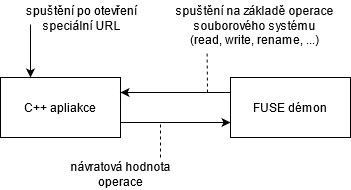

The diagram above was exported from draw.io. Its source (the exported page's mxGraphModel, read from the mxfile embedded in the PNG):
<mxGraphModel dx="813" dy="452" grid="1" gridSize="10" guides="1" tooltips="1" connect="1" arrows="1" fold="1" page="1" pageScale="1" pageWidth="827" pageHeight="1169" math="0" shadow="0">
  <root>
    <mxCell id="0" />
    <mxCell id="1" parent="0" />
    <mxCell id="kb6v1p1iMm9Ix6p2BEG1-1" value="C++ apliakce" style="rounded=0;whiteSpace=wrap;html=1;" parent="1" vertex="1">
      <mxGeometry x="27" y="123" width="120" height="60" as="geometry" />
    </mxCell>
    <mxCell id="kb6v1p1iMm9Ix6p2BEG1-2" value="FUSE démon" style="rounded=0;whiteSpace=wrap;html=1;" parent="1" vertex="1">
      <mxGeometry x="257" y="123" width="120" height="60" as="geometry" />
    </mxCell>
    <mxCell id="kb6v1p1iMm9Ix6p2BEG1-4" value="" style="endArrow=classic;html=1;entryX=0.25;entryY=0;entryDx=0;entryDy=0;" parent="1" target="kb6v1p1iMm9Ix6p2BEG1-1" edge="1">
      <mxGeometry width="50" height="50" relative="1" as="geometry">
        <mxPoint x="57" y="70" as="sourcePoint" />
        <mxPoint x="57" y="111" as="targetPoint" />
      </mxGeometry>
    </mxCell>
    <mxCell id="kb6v1p1iMm9Ix6p2BEG1-5" value="" style="endArrow=classic;html=1;entryX=1;entryY=0.25;entryDx=0;entryDy=0;exitX=0;exitY=0.25;exitDx=0;exitDy=0;" parent="1" source="kb6v1p1iMm9Ix6p2BEG1-2" target="kb6v1p1iMm9Ix6p2BEG1-1" edge="1">
      <mxGeometry width="50" height="50" relative="1" as="geometry">
        <mxPoint x="207" y="103" as="sourcePoint" />
        <mxPoint x="257" y="53" as="targetPoint" />
      </mxGeometry>
    </mxCell>
    <mxCell id="kb6v1p1iMm9Ix6p2BEG1-6" value="" style="endArrow=classic;html=1;exitX=1;exitY=0.75;exitDx=0;exitDy=0;entryX=0;entryY=0.75;entryDx=0;entryDy=0;" parent="1" source="kb6v1p1iMm9Ix6p2BEG1-1" target="kb6v1p1iMm9Ix6p2BEG1-2" edge="1">
      <mxGeometry width="50" height="50" relative="1" as="geometry">
        <mxPoint x="187" y="233" as="sourcePoint" />
        <mxPoint x="237" y="183" as="targetPoint" />
      </mxGeometry>
    </mxCell>
    <mxCell id="kb6v1p1iMm9Ix6p2BEG1-7" value="&lt;div&gt;spuštění po otevření &lt;br&gt;&lt;/div&gt;&lt;div&gt;speciální URL&lt;/div&gt;" style="text;html=1;align=center;verticalAlign=middle;resizable=0;points=[];autosize=1;" parent="1" vertex="1">
      <mxGeometry x="43" y="49" width="130" height="30" as="geometry" />
    </mxCell>
    <mxCell id="kb6v1p1iMm9Ix6p2BEG1-8" value="&lt;div&gt;spuštění na základě operace &lt;br&gt;&lt;/div&gt;&lt;div&gt;souborového systému &lt;br&gt;&lt;/div&gt;&lt;div&gt;(read, write, rename, ...)&lt;/div&gt;" style="text;html=1;align=center;verticalAlign=middle;resizable=0;points=[];autosize=1;" parent="1" vertex="1">
      <mxGeometry x="196" y="46" width="170" height="50" as="geometry" />
    </mxCell>
    <mxCell id="kb6v1p1iMm9Ix6p2BEG1-9" value="" style="endArrow=none;dashed=1;html=1;entryX=0.221;entryY=1.011;entryDx=0;entryDy=0;entryPerimeter=0;" parent="1" target="kb6v1p1iMm9Ix6p2BEG1-8" edge="1">
      <mxGeometry width="50" height="50" relative="1" as="geometry">
        <mxPoint x="234" y="138" as="sourcePoint" />
        <mxPoint x="246" y="88" as="targetPoint" />
      </mxGeometry>
    </mxCell>
    <mxCell id="kb6v1p1iMm9Ix6p2BEG1-10" value="" style="endArrow=none;dashed=1;html=1;" parent="1" edge="1">
      <mxGeometry width="50" height="50" relative="1" as="geometry">
        <mxPoint x="187" y="203" as="sourcePoint" />
        <mxPoint x="187" y="168" as="targetPoint" />
      </mxGeometry>
    </mxCell>
    <mxCell id="kb6v1p1iMm9Ix6p2BEG1-11" value="&lt;div&gt;návratová hodnota &lt;br&gt;&lt;/div&gt;&lt;div&gt;operace&lt;/div&gt;" style="text;html=1;align=center;verticalAlign=middle;resizable=0;points=[];autosize=1;" parent="1" vertex="1">
      <mxGeometry x="87" y="205" width="120" height="30" as="geometry" />
    </mxCell>
  </root>
</mxGraphModel>